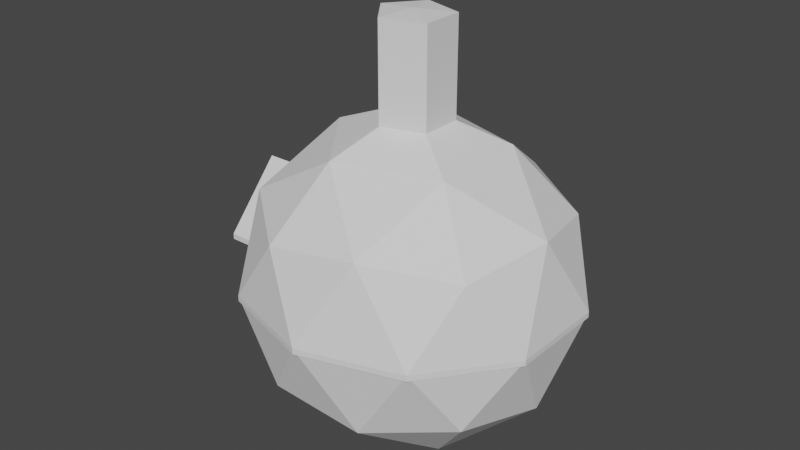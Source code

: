 # Source: Plant_Room.blend  (saved by Blender 2.91.10; exported with 4.5.12 LTS)
import bpy
from mathutils import Matrix  # noqa: F401  (used for matrix-valued properties, if any)

bpy.ops.wm.read_factory_settings(use_empty=True)
scene = bpy.context.scene
scene.name = 'Scene'

# ---- collections
col_enviroment = bpy.data.collections.new('Enviroment'); scene.collection.children.link(col_enviroment)
col_altar = bpy.data.collections.new('Altar'); scene.collection.children.link(col_altar)
col_plantareas = bpy.data.collections.new('PlantAreas'); scene.collection.children.link(col_plantareas)

# ---- world
world_world = bpy.data.worlds.new('World'); scene.world = world_world
world_world.use_nodes = True; world_world.node_tree.nodes.clear()
_N = world_world.node_tree.nodes; _L = world_world.node_tree.links
n0 = _N.new('ShaderNodeOutputWorld'); n0.name = 'World Output'; n0.location = (300, 300)
n1 = _N.new('ShaderNodeBackground'); n1.name = 'Background'; n1.location = (10, 300)
n1.inputs[0].default_value = (0.05088, 0.05088, 0.05088, 1.0)
_L.new(n1.outputs[0], n0.inputs[0])
n0.is_active_output = True
world_world.color = (0.05088, 0.05088, 0.05088)
world_world.use_sun_shadow = False
world_world.sun_shadow_jitter_overblur = 0.0

# ---- meshes
me_icosphere = bpy.data.meshes.new('Icosphere')
me_icosphere.from_pydata([(0.0, 0.0, -8.0), (5.789, -4.206, -3.578), (-2.211, -6.805, -3.578), (-7.155, 0.0, -3.578), (-2.211, 6.805, -3.578), (5.789, 4.206, -3.578), (-1.3, -4.0, -6.805), (3.403, -2.472, -6.805), (2.103, -6.472, -4.206), (6.805, 0.0, -4.206), (3.403, 2.472, -6.805), (-4.206, 0.0, -6.805), (-5.506, -4.0, -4.206), (-1.3, 4.0, -6.805), (-5.506, 4.0, -4.206), (2.103, 6.472, -4.206), (7.608, -2.472, 0.0), (7.608, 2.472, 0.0), (0.0, -8.0, 0.0), (4.702, -6.472, 0.0), (-7.608, -2.472, 0.0), (-4.702, -6.472, 0.0), (-4.702, 6.472, 0.0), (-7.608, 2.472, 0.0), (4.702, 6.472, 0.0), (0.0, 8.0, 0.0)], [], [(0, 7, 6), (1, 7, 9), (0, 6, 11), (0, 11, 13), (0, 13, 10), (1, 9, 16), (2, 8, 18), (3, 12, 20), (4, 14, 22), (5, 15, 24), (1, 16, 19), (2, 18, 21), (3, 20, 23), (4, 22, 25), (5, 24, 17), (24, 15, 25), (15, 4, 25), (22, 14, 23), (14, 3, 23), (20, 12, 21), (12, 2, 21), (18, 8, 19), (8, 1, 19), (16, 9, 17), (9, 5, 17), (10, 15, 5), (10, 13, 15), (13, 4, 15), (13, 14, 4), (13, 11, 14), (11, 3, 14), (11, 12, 3), (11, 6, 12), (6, 2, 12), (9, 10, 5), (9, 7, 10), (7, 0, 10), (6, 8, 2), (6, 7, 8), (7, 1, 8)])
_uv = me_icosphere.uv_layers.new(name='UVMap')
_uv.uv.foreach_set('vector', [0.8182, 0.0, 0.7727, 0.07873, 0.8636, 0.07873, 0.7273, 0.1575, 0.6818, 0.07873, 0.6364, 0.1575, 0.09091, 0.0, 0.04545, 0.07873, 0.1364, 0.07873, 0.2727, 0.0, 0.2273, 0.07873, 0.3182, 0.07873, 0.4545, 0.0, 0.4091, 0.07873, 0.5, 0.07873, 0.7273, 0.1575, 0.6364, 0.1575, 0.6818, 0.2362, 0.9091, 0.1575, 0.8182, 0.1575, 0.8636, 0.2362, 0.1818, 0.1575, 0.09091, 0.1575, 0.1364, 0.2362, 0.3636, 0.1575, 0.2727, 0.1575, 0.3182, 0.2362, 0.5455, 0.1575, 0.4545, 0.1575, 0.5, 0.2362, 0.7273, 0.1575, 0.6818, 0.2362, 0.7727, 0.2362, 0.9091, 0.1575, 0.8636, 0.2362, 0.9545, 0.2362, 0.1818, 0.1575, 0.1364, 0.2362, 0.2273, 0.2362, 0.3636, 0.1575, 0.3182, 0.2362, 0.4091, 0.2362, 0.5455, 0.1575, 0.5, 0.2362, 0.5909, 0.2362, 0.5, 0.2362, 0.4545, 0.1575, 0.4091, 0.2362, 0.4545, 0.1575, 0.3636, 0.1575, 0.4091, 0.2362, 0.3182, 0.2362, 0.2727, 0.1575, 0.2273, 0.2362, 0.2727, 0.1575, 0.1818, 0.1575, 0.2273, 0.2362, 0.1364, 0.2362, 0.09091, 0.1575, 0.04545, 0.2362, 0.09091, 0.1575, 0.0, 0.1575, 0.04545, 0.2362, 0.8636, 0.2362, 0.8182, 0.1575, 0.7727, 0.2362, 0.8182, 0.1575, 0.7273, 0.1575, 0.7727, 0.2362, 0.6818, 0.2362, 0.6364, 0.1575, 0.5909, 0.2362, 0.6364, 0.1575, 0.5455, 0.1575, 0.5909, 0.2362, 0.5, 0.07873, 0.4545, 0.1575, 0.5455, 0.1575, 0.5, 0.07873, 0.4091, 0.07873, 0.4545, 0.1575, 0.4091, 0.07873, 0.3636, 0.1575, 0.4545, 0.1575, 0.3182, 0.07873, 0.2727, 0.1575, 0.3636, 0.1575, 0.3182, 0.07873, 0.2273, 0.07873, 0.2727, 0.1575, 0.2273, 0.07873, 0.1818, 0.1575, 0.2727, 0.1575, 0.1364, 0.07873, 0.09091, 0.1575, 0.1818, 0.1575, 0.1364, 0.07873, 0.04545, 0.07873, 0.09091, 0.1575, 0.04545, 0.07873, 0.0, 0.1575, 0.09091, 0.1575, 0.6364, 0.1575, 0.5909, 0.07873, 0.5455, 0.1575, 0.6364, 0.1575, 0.6818, 0.07873, 0.5909, 0.07873, 0.6818, 0.07873, 0.6364, 0.0, 0.5909, 0.07873, 0.8636, 0.07873, 0.8182, 0.1575, 0.9091, 0.1575, 0.8636, 0.07873, 0.7727, 0.07873, 0.8182, 0.1575, 0.7727, 0.07873, 0.7273, 0.1575, 0.8182, 0.1575])
me_icosphere.use_remesh_fix_poles = True
me_icosphere.use_remesh_preserve_attributes = False
me_icosphere.use_mirror_vertex_groups = False
me_icosphere.update()
me_icosphere_007 = bpy.data.meshes.new('Icosphere.007')
me_icosphere_007.from_pydata([(5.789, -4.206, -3.578), (-2.211, -6.805, -3.578), (-7.155, 0.0, -3.578), (-2.211, 6.805, -3.578), (5.789, 4.206, -3.578), (-1.3, -4.0, -6.805), (1.434, -1.042, -7.862), (2.103, -6.472, -4.206), (6.805, 0.0, -4.206), (1.434, 1.042, -7.862), (-4.206, 0.0, -6.805), (-5.506, -4.0, -4.206), (-1.3, 4.0, -6.805), (-5.506, 4.0, -4.206), (2.103, 6.472, -4.206), (7.608, -2.472, 0.0), (7.608, 2.472, 0.0), (0.0, -8.0, 0.0), (4.702, -6.472, 0.0), (-7.608, -2.472, 0.0), (-4.702, -6.472, 0.0), (-4.702, 6.472, 0.0), (-7.608, 2.472, 0.0), (4.702, 6.472, 0.0), (0.0, 8.0, 0.0), (-9.13, -2.472, 0.0), (-8.677, 0.0, -3.578), (-9.13, 2.472, 0.0), (3.403, 2.472, -6.805), (-0.5476, 1.685, -7.862), (-1.772, 0.0, -7.862), (-0.5476, -1.685, -7.862), (3.403, -2.472, -6.805), (-0.5476, -1.685, -12.66), (0.0, -1.564e-06, -12.8), (-1.772, -1.564e-06, -12.66), (-0.5476, 1.685, -12.66), (1.434, -1.042, -12.66), (1.434, 1.042, -12.66)], [], [(29, 9, 38, 36), (0, 32, 8), (31, 30, 35, 33), (6, 31, 33, 37), (30, 29, 36, 35), (0, 8, 15), (1, 7, 17), (2, 11, 19), (3, 13, 21), (4, 14, 23), (0, 15, 18), (1, 17, 20), (3, 21, 24), (4, 23, 16), (23, 14, 24), (14, 3, 24), (21, 13, 22), (13, 2, 22), (19, 11, 20), (11, 1, 20), (17, 7, 18), (7, 0, 18), (15, 8, 16), (8, 4, 16), (28, 14, 4), (28, 12, 14), (12, 3, 14), (12, 13, 3), (12, 10, 13), (10, 2, 13), (10, 11, 2), (10, 5, 11), (5, 1, 11), (8, 28, 4), (8, 32, 28), (9, 6, 37, 38), (5, 7, 1), (5, 32, 7), (32, 0, 7), (26, 25, 27), (22, 2, 26, 27), (2, 19, 25, 26), (9, 29, 12, 28), (29, 30, 10, 12), (30, 31, 5, 10), (6, 9, 28, 32), (31, 6, 32, 5), (34, 37, 33), (34, 33, 35), (34, 35, 36), (34, 36, 38), (37, 34, 38)])
_uv = me_icosphere_007.uv_layers.new(name='UVMap')
_uv.uv.foreach_set('vector', [0.4354, 0.03053, 0.4737, 0.03053, 0.4737, 0.03053, 0.4354, 0.03053, 0.7273, 0.1575, 0.6818, 0.07873, 0.6364, 0.1575, 0.07176, 0.03053, 0.1101, 0.03053, 0.1101, 0.03053, 0.07176, 0.03053, 0.799, 0.03053, 0.8373, 0.03053, 0.8373, 0.03053, 0.799, 0.03053, 0.2536, 0.03053, 0.2919, 0.03053, 0.2919, 0.03053, 0.2536, 0.03053, 0.7273, 0.1575, 0.6364, 0.1575, 0.6818, 0.2362, 0.9091, 0.1575, 0.8182, 0.1575, 0.8636, 0.2362, 0.1818, 0.1575, 0.09091, 0.1575, 0.1364, 0.2362, 0.3636, 0.1575, 0.2727, 0.1575, 0.3182, 0.2362, 0.5455, 0.1575, 0.4545, 0.1575, 0.5, 0.2362, 0.7273, 0.1575, 0.6818, 0.2362, 0.7727, 0.2362, 0.9091, 0.1575, 0.8636, 0.2362, 0.9545, 0.2362, 0.3636, 0.1575, 0.3182, 0.2362, 0.4091, 0.2362, 0.5455, 0.1575, 0.5, 0.2362, 0.5909, 0.2362, 0.5, 0.2362, 0.4545, 0.1575, 0.4091, 0.2362, 0.4545, 0.1575, 0.3636, 0.1575, 0.4091, 0.2362, 0.3182, 0.2362, 0.2727, 0.1575, 0.2273, 0.2362, 0.2727, 0.1575, 0.1818, 0.1575, 0.2273, 0.2362, 0.1364, 0.2362, 0.09091, 0.1575, 0.04545, 0.2362, 0.09091, 0.1575, 0.0, 0.1575, 0.04545, 0.2362, 0.8636, 0.2362, 0.8182, 0.1575, 0.7727, 0.2362, 0.8182, 0.1575, 0.7273, 0.1575, 0.7727, 0.2362, 0.6818, 0.2362, 0.6364, 0.1575, 0.5909, 0.2362, 0.6364, 0.1575, 0.5455, 0.1575, 0.5909, 0.2362, 0.5, 0.07873, 0.4545, 0.1575, 0.5455, 0.1575, 0.5, 0.07873, 0.4091, 0.07873, 0.4545, 0.1575, 0.4091, 0.07873, 0.3636, 0.1575, 0.4545, 0.1575, 0.3182, 0.07873, 0.2727, 0.1575, 0.3636, 0.1575, 0.3182, 0.07873, 0.2273, 0.07873, 0.2727, 0.1575, 0.2273, 0.07873, 0.1818, 0.1575, 0.2727, 0.1575, 0.1364, 0.07873, 0.09091, 0.1575, 0.1818, 0.1575, 0.1364, 0.07873, 0.04545, 0.07873, 0.09091, 0.1575, 0.04545, 0.07873, 0.0, 0.1575, 0.09091, 0.1575, 0.6364, 0.1575, 0.5909, 0.07873, 0.5455, 0.1575, 0.6364, 0.1575, 0.6818, 0.07873, 0.5909, 0.07873, 0.6172, 0.03053, 0.6555, 0.03053, 0.6555, 0.03053, 0.6172, 0.03053, 0.8636, 0.07873, 0.8182, 0.1575, 0.9091, 0.1575, 0.8636, 0.07873, 0.7727, 0.07873, 0.8182, 0.1575, 0.7727, 0.07873, 0.7273, 0.1575, 0.8182, 0.1575, 0.1818, 0.1575, 0.1364, 0.2362, 0.2273, 0.2362, 0.2273, 0.2362, 0.1818, 0.1575, 0.1818, 0.1575, 0.2273, 0.2362, 0.1818, 0.1575, 0.1364, 0.2362, 0.1364, 0.2362, 0.1818, 0.1575, 0.4737, 0.03053, 0.4354, 0.03053, 0.4091, 0.07873, 0.5, 0.07873, 0.2919, 0.03053, 0.2536, 0.03053, 0.2273, 0.07873, 0.3182, 0.07873, 0.1101, 0.03053, 0.07176, 0.03053, 0.04545, 0.07873, 0.1364, 0.07873, 0.6555, 0.03053, 0.6172, 0.03053, 0.5909, 0.07873, 0.6818, 0.07873, 0.8373, 0.03053, 0.799, 0.03053, 0.7727, 0.07873, 0.8636, 0.07873, 0.8182, 0.0, 0.799, 0.03053, 0.8373, 0.03053, 0.09091, 0.0, 0.07176, 0.03053, 0.1101, 0.03053, 0.2727, 0.0, 0.2536, 0.03053, 0.2919, 0.03053, 0.4545, 0.0, 0.4354, 0.03053, 0.4737, 0.03053, 0.6555, 0.03053, 0.6364, 0.0, 0.6172, 0.03053])
me_icosphere_007.use_remesh_fix_poles = True
me_icosphere_007.use_remesh_preserve_attributes = False
me_icosphere_007.use_mirror_vertex_groups = False
me_icosphere_007.update()
me_icosphere_009 = bpy.data.meshes.new('Icosphere.009')
me_icosphere_009.from_pydata([(7.608, -2.472, 0.0), (7.608, 2.472, 0.0), (0.0, -8.0, 0.0), (4.702, -6.472, 0.0), (-7.608, -2.472, 0.0), (-4.702, -6.472, 0.0), (-4.702, 6.472, 0.0), (-7.608, 2.472, 0.0), (4.702, 6.472, 0.0), (0.0, 8.0, 0.0), (-9.13, -2.472, 0.0), (-9.13, 2.472, 0.0)], [], [(1, 8, 9, 6, 7, 11, 10, 4, 5, 2, 3, 0)])
_uv = me_icosphere_009.uv_layers.new(name='UVMap')
_uv.uv.foreach_set('vector', [0.5909, 0.2362, 0.5, 0.2362, 0.4091, 0.2362, 0.3182, 0.2362, 0.2273, 0.2362, 0.2273, 0.2362, 0.1364, 0.2362, 0.1364, 0.2362, 0.9545, 0.2362, 0.8636, 0.2362, 0.7727, 0.2362, 0.6818, 0.2362])
me_icosphere_009.use_remesh_fix_poles = True
me_icosphere_009.use_remesh_preserve_attributes = False
me_icosphere_009.use_mirror_vertex_groups = False
me_icosphere_009.update()
me_cube_005 = bpy.data.meshes.new('Cube.005')
me_cube_005.from_pydata([(-1.0, -1.0, -1.0), (-1.0, -1.0, 1.0), (-1.0, 1.0, -1.0), (-1.0, 1.0, 1.0), (1.0, -1.0, -1.0), (1.0, -1.0, 1.0), (1.0, 1.0, -1.0), (1.0, 1.0, 1.0)], [], [(0, 1, 3, 2), (2, 3, 7, 6), (6, 7, 5, 4), (4, 5, 1, 0), (2, 6, 4, 0), (7, 3, 1, 5)])
_uv = me_cube_005.uv_layers.new(name='UVMap')
_uv.uv.foreach_set('vector', [0.375, 0.0, 0.625, 0.0, 0.625, 0.25, 0.375, 0.25, 0.375, 0.25, 0.625, 0.25, 0.625, 0.5, 0.375, 0.5, 0.375, 0.5, 0.625, 0.5, 0.625, 0.75, 0.375, 0.75, 0.375, 0.75, 0.625, 0.75, 0.625, 1.0, 0.375, 1.0, 0.125, 0.5, 0.375, 0.5, 0.375, 0.75, 0.125, 0.75, 0.625, 0.5, 0.875, 0.5, 0.875, 0.75, 0.625, 0.75])
me_cube_005.use_remesh_fix_poles = True
me_cube_005.use_remesh_preserve_attributes = False
me_cube_005.use_mirror_vertex_groups = False
me_cube_005.update()
me_cube_006 = bpy.data.meshes.new('Cube.006')
me_cube_006.from_pydata([(-1.0, -1.0, -1.0), (-1.0, -1.0, 1.0), (-1.0, 1.0, -1.0), (-1.0, 1.0, 1.0), (1.0, -1.0, -1.0), (1.0, -1.0, 1.0), (1.0, 1.0, -1.0), (1.0, 1.0, 1.0)], [], [(0, 1, 3, 2), (2, 3, 7, 6), (6, 7, 5, 4), (4, 5, 1, 0), (2, 6, 4, 0), (7, 3, 1, 5)])
_uv = me_cube_006.uv_layers.new(name='UVMap')
_uv.uv.foreach_set('vector', [0.375, 0.0, 0.625, 0.0, 0.625, 0.25, 0.375, 0.25, 0.375, 0.25, 0.625, 0.25, 0.625, 0.5, 0.375, 0.5, 0.375, 0.5, 0.625, 0.5, 0.625, 0.75, 0.375, 0.75, 0.375, 0.75, 0.625, 0.75, 0.625, 1.0, 0.375, 1.0, 0.125, 0.5, 0.375, 0.5, 0.375, 0.75, 0.125, 0.75, 0.625, 0.5, 0.875, 0.5, 0.875, 0.75, 0.625, 0.75])
me_cube_006.use_remesh_fix_poles = True
me_cube_006.use_remesh_preserve_attributes = False
me_cube_006.use_mirror_vertex_groups = False
me_cube_006.update()
me_cube_007 = bpy.data.meshes.new('Cube.007')
me_cube_007.from_pydata([(-1.0, -1.0, -1.0), (-1.0, -1.0, 1.0), (-1.0, 1.0, -1.0), (-1.0, 1.0, 1.0), (1.0, -1.0, -1.0), (1.0, -1.0, 1.0), (1.0, 1.0, -1.0), (1.0, 1.0, 1.0)], [], [(0, 1, 3, 2), (2, 3, 7, 6), (6, 7, 5, 4), (4, 5, 1, 0), (2, 6, 4, 0), (7, 3, 1, 5)])
_uv = me_cube_007.uv_layers.new(name='UVMap')
_uv.uv.foreach_set('vector', [0.375, 0.0, 0.625, 0.0, 0.625, 0.25, 0.375, 0.25, 0.375, 0.25, 0.625, 0.25, 0.625, 0.5, 0.375, 0.5, 0.375, 0.5, 0.625, 0.5, 0.625, 0.75, 0.375, 0.75, 0.375, 0.75, 0.625, 0.75, 0.625, 1.0, 0.375, 1.0, 0.125, 0.5, 0.375, 0.5, 0.375, 0.75, 0.125, 0.75, 0.625, 0.5, 0.875, 0.5, 0.875, 0.75, 0.625, 0.75])
me_cube_007.use_remesh_fix_poles = True
me_cube_007.use_remesh_preserve_attributes = False
me_cube_007.use_mirror_vertex_groups = False
me_cube_007.update()
me_cube_008 = bpy.data.meshes.new('Cube.008')
me_cube_008.from_pydata([(-1.0, -1.0, -1.0), (-1.0, -1.0, 1.0), (-1.0, 1.0, -1.0), (-1.0, 1.0, 1.0), (1.0, -1.0, -1.0), (1.0, -1.0, 1.0), (1.0, 1.0, -1.0), (1.0, 1.0, 1.0)], [], [(0, 1, 3, 2), (2, 3, 7, 6), (6, 7, 5, 4), (4, 5, 1, 0), (2, 6, 4, 0), (7, 3, 1, 5)])
_uv = me_cube_008.uv_layers.new(name='UVMap')
_uv.uv.foreach_set('vector', [0.375, 0.0, 0.625, 0.0, 0.625, 0.25, 0.375, 0.25, 0.375, 0.25, 0.625, 0.25, 0.625, 0.5, 0.375, 0.5, 0.375, 0.5, 0.625, 0.5, 0.625, 0.75, 0.375, 0.75, 0.375, 0.75, 0.625, 0.75, 0.625, 1.0, 0.375, 1.0, 0.125, 0.5, 0.375, 0.5, 0.375, 0.75, 0.125, 0.75, 0.625, 0.5, 0.875, 0.5, 0.875, 0.75, 0.625, 0.75])
me_cube_008.use_remesh_fix_poles = True
me_cube_008.use_remesh_preserve_attributes = False
me_cube_008.use_mirror_vertex_groups = False
me_cube_008.update()
me_cube_026 = bpy.data.meshes.new('Cube.026')
me_cube_026.from_pydata([(-1.0, -1.0, -1.0), (-1.0, -1.0, 1.0), (-1.0, 1.0, -1.0), (-1.0, 1.0, 1.0), (1.0, -1.0, -1.0), (1.0, -1.0, 1.0), (1.0, 1.0, -1.0), (1.0, 1.0, 1.0)], [], [(0, 1, 3, 2), (2, 3, 7, 6), (6, 7, 5, 4), (4, 5, 1, 0), (2, 6, 4, 0), (7, 3, 1, 5)])
_uv = me_cube_026.uv_layers.new(name='UVMap')
_uv.uv.foreach_set('vector', [0.375, 0.0, 0.625, 0.0, 0.625, 0.25, 0.375, 0.25, 0.375, 0.25, 0.625, 0.25, 0.625, 0.5, 0.375, 0.5, 0.375, 0.5, 0.625, 0.5, 0.625, 0.75, 0.375, 0.75, 0.375, 0.75, 0.625, 0.75, 0.625, 1.0, 0.375, 1.0, 0.125, 0.5, 0.375, 0.5, 0.375, 0.75, 0.125, 0.75, 0.625, 0.5, 0.875, 0.5, 0.875, 0.75, 0.625, 0.75])
me_cube_026.use_remesh_fix_poles = True
me_cube_026.use_remesh_preserve_attributes = False
me_cube_026.use_mirror_vertex_groups = False
me_cube_026.update()
me_cube_027 = bpy.data.meshes.new('Cube.027')
me_cube_027.from_pydata([(-1.0, -1.0, -1.0), (-1.0, -1.0, 1.0), (-1.0, 1.0, -1.0), (-1.0, 1.0, 1.0), (1.0, -1.0, -1.0), (1.0, -1.0, 1.0), (1.0, 1.0, -1.0), (1.0, 1.0, 1.0)], [], [(0, 1, 3, 2), (2, 3, 7, 6), (6, 7, 5, 4), (4, 5, 1, 0), (2, 6, 4, 0), (7, 3, 1, 5)])
_uv = me_cube_027.uv_layers.new(name='UVMap')
_uv.uv.foreach_set('vector', [0.375, 0.0, 0.625, 0.0, 0.625, 0.25, 0.375, 0.25, 0.375, 0.25, 0.625, 0.25, 0.625, 0.5, 0.375, 0.5, 0.375, 0.5, 0.625, 0.5, 0.625, 0.75, 0.375, 0.75, 0.375, 0.75, 0.625, 0.75, 0.625, 1.0, 0.375, 1.0, 0.125, 0.5, 0.375, 0.5, 0.375, 0.75, 0.125, 0.75, 0.625, 0.5, 0.875, 0.5, 0.875, 0.75, 0.625, 0.75])
me_cube_027.use_remesh_fix_poles = True
me_cube_027.use_remesh_preserve_attributes = False
me_cube_027.use_mirror_vertex_groups = False
me_cube_027.update()
me_cube_028 = bpy.data.meshes.new('Cube.028')
me_cube_028.from_pydata([(-1.0, -1.0, -1.0), (-1.0, -1.0, 1.0), (-1.0, 1.0, -1.0), (-1.0, 1.0, 1.0), (1.0, -1.0, -1.0), (1.0, -1.0, 1.0), (1.0, 1.0, -1.0), (1.0, 1.0, 1.0)], [], [(0, 1, 3, 2), (2, 3, 7, 6), (6, 7, 5, 4), (4, 5, 1, 0), (2, 6, 4, 0), (7, 3, 1, 5)])
_uv = me_cube_028.uv_layers.new(name='UVMap')
_uv.uv.foreach_set('vector', [0.375, 0.0, 0.625, 0.0, 0.625, 0.25, 0.375, 0.25, 0.375, 0.25, 0.625, 0.25, 0.625, 0.5, 0.375, 0.5, 0.375, 0.5, 0.625, 0.5, 0.625, 0.75, 0.375, 0.75, 0.375, 0.75, 0.625, 0.75, 0.625, 1.0, 0.375, 1.0, 0.125, 0.5, 0.375, 0.5, 0.375, 0.75, 0.125, 0.75, 0.625, 0.5, 0.875, 0.5, 0.875, 0.75, 0.625, 0.75])
me_cube_028.use_remesh_fix_poles = True
me_cube_028.use_remesh_preserve_attributes = False
me_cube_028.use_mirror_vertex_groups = False
me_cube_028.update()
me_cube_029 = bpy.data.meshes.new('Cube.029')
me_cube_029.from_pydata([(-1.0, -1.0, -1.0), (-1.0, -1.0, 1.0), (-1.0, 1.0, -1.0), (-1.0, 1.0, 1.0), (1.0, -1.0, -1.0), (1.0, -1.0, 1.0), (1.0, 1.0, -1.0), (1.0, 1.0, 1.0)], [], [(0, 1, 3, 2), (2, 3, 7, 6), (6, 7, 5, 4), (4, 5, 1, 0), (2, 6, 4, 0), (7, 3, 1, 5)])
_uv = me_cube_029.uv_layers.new(name='UVMap')
_uv.uv.foreach_set('vector', [0.375, 0.0, 0.625, 0.0, 0.625, 0.25, 0.375, 0.25, 0.375, 0.25, 0.625, 0.25, 0.625, 0.5, 0.375, 0.5, 0.375, 0.5, 0.625, 0.5, 0.625, 0.75, 0.375, 0.75, 0.375, 0.75, 0.625, 0.75, 0.625, 1.0, 0.375, 1.0, 0.125, 0.5, 0.375, 0.5, 0.375, 0.75, 0.125, 0.75, 0.625, 0.5, 0.875, 0.5, 0.875, 0.75, 0.625, 0.75])
me_cube_029.use_remesh_fix_poles = True
me_cube_029.use_remesh_preserve_attributes = False
me_cube_029.use_mirror_vertex_groups = False
me_cube_029.update()
me_cube_030 = bpy.data.meshes.new('Cube.030')
me_cube_030.from_pydata([(-1.0, -1.0, -1.0), (-1.0, -1.0, 1.0), (-1.0, 1.0, -1.0), (-1.0, 1.0, 1.0), (1.0, -1.0, -1.0), (1.0, -1.0, 1.0), (1.0, 1.0, -1.0), (1.0, 1.0, 1.0)], [], [(0, 1, 3, 2), (2, 3, 7, 6), (6, 7, 5, 4), (4, 5, 1, 0), (2, 6, 4, 0), (7, 3, 1, 5)])
_uv = me_cube_030.uv_layers.new(name='UVMap')
_uv.uv.foreach_set('vector', [0.375, 0.0, 0.625, 0.0, 0.625, 0.25, 0.375, 0.25, 0.375, 0.25, 0.625, 0.25, 0.625, 0.5, 0.375, 0.5, 0.375, 0.5, 0.625, 0.5, 0.625, 0.75, 0.375, 0.75, 0.375, 0.75, 0.625, 0.75, 0.625, 1.0, 0.375, 1.0, 0.125, 0.5, 0.375, 0.5, 0.375, 0.75, 0.125, 0.75, 0.625, 0.5, 0.875, 0.5, 0.875, 0.75, 0.625, 0.75])
me_cube_030.use_remesh_fix_poles = True
me_cube_030.use_remesh_preserve_attributes = False
me_cube_030.use_mirror_vertex_groups = False
me_cube_030.update()
me_cube_031 = bpy.data.meshes.new('Cube.031')
me_cube_031.from_pydata([(-1.0, -1.0, -1.0), (-1.0, -1.0, 1.0), (-1.0, 1.0, -1.0), (-1.0, 1.0, 1.0), (1.0, -1.0, -1.0), (1.0, -1.0, 1.0), (1.0, 1.0, -1.0), (1.0, 1.0, 1.0)], [], [(0, 1, 3, 2), (2, 3, 7, 6), (6, 7, 5, 4), (4, 5, 1, 0), (2, 6, 4, 0), (7, 3, 1, 5)])
_uv = me_cube_031.uv_layers.new(name='UVMap')
_uv.uv.foreach_set('vector', [0.375, 0.0, 0.625, 0.0, 0.625, 0.25, 0.375, 0.25, 0.375, 0.25, 0.625, 0.25, 0.625, 0.5, 0.375, 0.5, 0.375, 0.5, 0.625, 0.5, 0.625, 0.75, 0.375, 0.75, 0.375, 0.75, 0.625, 0.75, 0.625, 1.0, 0.375, 1.0, 0.125, 0.5, 0.375, 0.5, 0.375, 0.75, 0.125, 0.75, 0.625, 0.5, 0.875, 0.5, 0.875, 0.75, 0.625, 0.75])
me_cube_031.use_remesh_fix_poles = True
me_cube_031.use_remesh_preserve_attributes = False
me_cube_031.use_mirror_vertex_groups = False
me_cube_031.update()
me_cube_032 = bpy.data.meshes.new('Cube.032')
me_cube_032.from_pydata([(-1.0, -1.0, -1.0), (-1.0, -1.0, 1.0), (-1.0, 1.0, -1.0), (-1.0, 1.0, 1.0), (1.0, -1.0, -1.0), (1.0, -1.0, 1.0), (1.0, 1.0, -1.0), (1.0, 1.0, 1.0)], [], [(0, 1, 3, 2), (2, 3, 7, 6), (6, 7, 5, 4), (4, 5, 1, 0), (2, 6, 4, 0), (7, 3, 1, 5)])
_uv = me_cube_032.uv_layers.new(name='UVMap')
_uv.uv.foreach_set('vector', [0.375, 0.0, 0.625, 0.0, 0.625, 0.25, 0.375, 0.25, 0.375, 0.25, 0.625, 0.25, 0.625, 0.5, 0.375, 0.5, 0.375, 0.5, 0.625, 0.5, 0.625, 0.75, 0.375, 0.75, 0.375, 0.75, 0.625, 0.75, 0.625, 1.0, 0.375, 1.0, 0.125, 0.5, 0.375, 0.5, 0.375, 0.75, 0.125, 0.75, 0.625, 0.5, 0.875, 0.5, 0.875, 0.75, 0.625, 0.75])
me_cube_032.use_remesh_fix_poles = True
me_cube_032.use_remesh_preserve_attributes = False
me_cube_032.use_mirror_vertex_groups = False
me_cube_032.update()
me_cube_033 = bpy.data.meshes.new('Cube.033')
me_cube_033.from_pydata([(-1.0, -1.0, -1.0), (-1.0, -1.0, 1.0), (-1.0, 1.0, -1.0), (-1.0, 1.0, 1.0), (1.0, -1.0, -1.0), (1.0, -1.0, 1.0), (1.0, 1.0, -1.0), (1.0, 1.0, 1.0)], [], [(0, 1, 3, 2), (2, 3, 7, 6), (6, 7, 5, 4), (4, 5, 1, 0), (2, 6, 4, 0), (7, 3, 1, 5)])
_uv = me_cube_033.uv_layers.new(name='UVMap')
_uv.uv.foreach_set('vector', [0.375, 0.0, 0.625, 0.0, 0.625, 0.25, 0.375, 0.25, 0.375, 0.25, 0.625, 0.25, 0.625, 0.5, 0.375, 0.5, 0.375, 0.5, 0.625, 0.5, 0.625, 0.75, 0.375, 0.75, 0.375, 0.75, 0.625, 0.75, 0.625, 1.0, 0.375, 1.0, 0.125, 0.5, 0.375, 0.5, 0.375, 0.75, 0.125, 0.75, 0.625, 0.5, 0.875, 0.5, 0.875, 0.75, 0.625, 0.75])
me_cube_033.use_remesh_fix_poles = True
me_cube_033.use_remesh_preserve_attributes = False
me_cube_033.use_mirror_vertex_groups = False
me_cube_033.update()
me_cube_034 = bpy.data.meshes.new('Cube.034')
me_cube_034.from_pydata([(-1.0, -1.0, -1.0), (-1.0, -1.0, 1.0), (-1.0, 1.0, -1.0), (-1.0, 1.0, 1.0), (1.0, -1.0, -1.0), (1.0, -1.0, 1.0), (1.0, 1.0, -1.0), (1.0, 1.0, 1.0)], [], [(0, 1, 3, 2), (2, 3, 7, 6), (6, 7, 5, 4), (4, 5, 1, 0), (2, 6, 4, 0), (7, 3, 1, 5)])
_uv = me_cube_034.uv_layers.new(name='UVMap')
_uv.uv.foreach_set('vector', [0.375, 0.0, 0.625, 0.0, 0.625, 0.25, 0.375, 0.25, 0.375, 0.25, 0.625, 0.25, 0.625, 0.5, 0.375, 0.5, 0.375, 0.5, 0.625, 0.5, 0.625, 0.75, 0.375, 0.75, 0.375, 0.75, 0.625, 0.75, 0.625, 1.0, 0.375, 1.0, 0.125, 0.5, 0.375, 0.5, 0.375, 0.75, 0.125, 0.75, 0.625, 0.5, 0.875, 0.5, 0.875, 0.75, 0.625, 0.75])
me_cube_034.use_remesh_fix_poles = True
me_cube_034.use_remesh_preserve_attributes = False
me_cube_034.use_mirror_vertex_groups = False
me_cube_034.update()
me_cube_035 = bpy.data.meshes.new('Cube.035')
me_cube_035.from_pydata([(-1.0, -1.0, -1.0), (-1.0, -1.0, 1.0), (-1.0, 1.0, -1.0), (-1.0, 1.0, 1.0), (1.0, -1.0, -1.0), (1.0, -1.0, 1.0), (1.0, 1.0, -1.0), (1.0, 1.0, 1.0)], [], [(0, 1, 3, 2), (2, 3, 7, 6), (6, 7, 5, 4), (4, 5, 1, 0), (2, 6, 4, 0), (7, 3, 1, 5)])
_uv = me_cube_035.uv_layers.new(name='UVMap')
_uv.uv.foreach_set('vector', [0.375, 0.0, 0.625, 0.0, 0.625, 0.25, 0.375, 0.25, 0.375, 0.25, 0.625, 0.25, 0.625, 0.5, 0.375, 0.5, 0.375, 0.5, 0.625, 0.5, 0.625, 0.75, 0.375, 0.75, 0.375, 0.75, 0.625, 0.75, 0.625, 1.0, 0.375, 1.0, 0.125, 0.5, 0.375, 0.5, 0.375, 0.75, 0.125, 0.75, 0.625, 0.5, 0.875, 0.5, 0.875, 0.75, 0.625, 0.75])
me_cube_035.use_remesh_fix_poles = True
me_cube_035.use_remesh_preserve_attributes = False
me_cube_035.use_mirror_vertex_groups = False
me_cube_035.update()
me_cube_036 = bpy.data.meshes.new('Cube.036')
me_cube_036.from_pydata([(-1.0, -1.0, -1.0), (-1.0, -1.0, 1.0), (-1.0, 1.0, -1.0), (-1.0, 1.0, 1.0), (1.0, -1.0, -1.0), (1.0, -1.0, 1.0), (1.0, 1.0, -1.0), (1.0, 1.0, 1.0)], [], [(0, 1, 3, 2), (2, 3, 7, 6), (6, 7, 5, 4), (4, 5, 1, 0), (2, 6, 4, 0), (7, 3, 1, 5)])
_uv = me_cube_036.uv_layers.new(name='UVMap')
_uv.uv.foreach_set('vector', [0.375, 0.0, 0.625, 0.0, 0.625, 0.25, 0.375, 0.25, 0.375, 0.25, 0.625, 0.25, 0.625, 0.5, 0.375, 0.5, 0.375, 0.5, 0.625, 0.5, 0.625, 0.75, 0.375, 0.75, 0.375, 0.75, 0.625, 0.75, 0.625, 1.0, 0.375, 1.0, 0.125, 0.5, 0.375, 0.5, 0.375, 0.75, 0.125, 0.75, 0.625, 0.5, 0.875, 0.5, 0.875, 0.75, 0.625, 0.75])
me_cube_036.use_remesh_fix_poles = True
me_cube_036.use_remesh_preserve_attributes = False
me_cube_036.use_mirror_vertex_groups = False
me_cube_036.update()
me_cube_037 = bpy.data.meshes.new('Cube.037')
me_cube_037.from_pydata([(-1.0, -1.0, -1.0), (-1.0, -1.0, 1.0), (-1.0, 1.0, -1.0), (-1.0, 1.0, 1.0), (1.0, -1.0, -1.0), (1.0, -1.0, 1.0), (1.0, 1.0, -1.0), (1.0, 1.0, 1.0)], [], [(0, 1, 3, 2), (2, 3, 7, 6), (6, 7, 5, 4), (4, 5, 1, 0), (2, 6, 4, 0), (7, 3, 1, 5)])
_uv = me_cube_037.uv_layers.new(name='UVMap')
_uv.uv.foreach_set('vector', [0.375, 0.0, 0.625, 0.0, 0.625, 0.25, 0.375, 0.25, 0.375, 0.25, 0.625, 0.25, 0.625, 0.5, 0.375, 0.5, 0.375, 0.5, 0.625, 0.5, 0.625, 0.75, 0.375, 0.75, 0.375, 0.75, 0.625, 0.75, 0.625, 1.0, 0.375, 1.0, 0.125, 0.5, 0.375, 0.5, 0.375, 0.75, 0.125, 0.75, 0.625, 0.5, 0.875, 0.5, 0.875, 0.75, 0.625, 0.75])
me_cube_037.use_remesh_fix_poles = True
me_cube_037.use_remesh_preserve_attributes = False
me_cube_037.use_mirror_vertex_groups = False
me_cube_037.update()
me_cube_038 = bpy.data.meshes.new('Cube.038')
me_cube_038.from_pydata([(-1.0, -1.0, -1.0), (-1.0, -1.0, 1.0), (-1.0, 1.0, -1.0), (-1.0, 1.0, 1.0), (1.0, -1.0, -1.0), (1.0, -1.0, 1.0), (1.0, 1.0, -1.0), (1.0, 1.0, 1.0)], [], [(0, 1, 3, 2), (2, 3, 7, 6), (6, 7, 5, 4), (4, 5, 1, 0), (2, 6, 4, 0), (7, 3, 1, 5)])
_uv = me_cube_038.uv_layers.new(name='UVMap')
_uv.uv.foreach_set('vector', [0.375, 0.0, 0.625, 0.0, 0.625, 0.25, 0.375, 0.25, 0.375, 0.25, 0.625, 0.25, 0.625, 0.5, 0.375, 0.5, 0.375, 0.5, 0.625, 0.5, 0.625, 0.75, 0.375, 0.75, 0.375, 0.75, 0.625, 0.75, 0.625, 1.0, 0.375, 1.0, 0.125, 0.5, 0.375, 0.5, 0.375, 0.75, 0.125, 0.75, 0.625, 0.5, 0.875, 0.5, 0.875, 0.75, 0.625, 0.75])
me_cube_038.use_remesh_fix_poles = True
me_cube_038.use_remesh_preserve_attributes = False
me_cube_038.use_mirror_vertex_groups = False
me_cube_038.update()
me_cube_039 = bpy.data.meshes.new('Cube.039')
me_cube_039.from_pydata([(-1.0, -1.0, -1.0), (-1.0, -1.0, 1.0), (-1.0, 1.0, -1.0), (-1.0, 1.0, 1.0), (1.0, -1.0, -1.0), (1.0, -1.0, 1.0), (1.0, 1.0, -1.0), (1.0, 1.0, 1.0)], [], [(0, 1, 3, 2), (2, 3, 7, 6), (6, 7, 5, 4), (4, 5, 1, 0), (2, 6, 4, 0), (7, 3, 1, 5)])
_uv = me_cube_039.uv_layers.new(name='UVMap')
_uv.uv.foreach_set('vector', [0.375, 0.0, 0.625, 0.0, 0.625, 0.25, 0.375, 0.25, 0.375, 0.25, 0.625, 0.25, 0.625, 0.5, 0.375, 0.5, 0.375, 0.5, 0.625, 0.5, 0.625, 0.75, 0.375, 0.75, 0.375, 0.75, 0.625, 0.75, 0.625, 1.0, 0.375, 1.0, 0.125, 0.5, 0.375, 0.5, 0.375, 0.75, 0.125, 0.75, 0.625, 0.5, 0.875, 0.5, 0.875, 0.75, 0.625, 0.75])
me_cube_039.use_remesh_fix_poles = True
me_cube_039.use_remesh_preserve_attributes = False
me_cube_039.use_mirror_vertex_groups = False
me_cube_039.update()
me_cube_040 = bpy.data.meshes.new('Cube.040')
me_cube_040.from_pydata([(-1.0, -1.0, -1.0), (-1.0, -1.0, 1.0), (-1.0, 1.0, -1.0), (-1.0, 1.0, 1.0), (1.0, -1.0, -1.0), (1.0, -1.0, 1.0), (1.0, 1.0, -1.0), (1.0, 1.0, 1.0)], [], [(0, 1, 3, 2), (2, 3, 7, 6), (6, 7, 5, 4), (4, 5, 1, 0), (2, 6, 4, 0), (7, 3, 1, 5)])
_uv = me_cube_040.uv_layers.new(name='UVMap')
_uv.uv.foreach_set('vector', [0.375, 0.0, 0.625, 0.0, 0.625, 0.25, 0.375, 0.25, 0.375, 0.25, 0.625, 0.25, 0.625, 0.5, 0.375, 0.5, 0.375, 0.5, 0.625, 0.5, 0.625, 0.75, 0.375, 0.75, 0.375, 0.75, 0.625, 0.75, 0.625, 1.0, 0.375, 1.0, 0.125, 0.5, 0.375, 0.5, 0.375, 0.75, 0.125, 0.75, 0.625, 0.5, 0.875, 0.5, 0.875, 0.75, 0.625, 0.75])
me_cube_040.use_remesh_fix_poles = True
me_cube_040.use_remesh_preserve_attributes = False
me_cube_040.use_mirror_vertex_groups = False
me_cube_040.update()
me_cube_041 = bpy.data.meshes.new('Cube.041')
me_cube_041.from_pydata([(-1.0, -1.0, -1.0), (-1.0, -1.0, 1.0), (-1.0, 1.0, -1.0), (-1.0, 1.0, 1.0), (1.0, -1.0, -1.0), (1.0, -1.0, 1.0), (1.0, 1.0, -1.0), (1.0, 1.0, 1.0)], [], [(0, 1, 3, 2), (2, 3, 7, 6), (6, 7, 5, 4), (4, 5, 1, 0), (2, 6, 4, 0), (7, 3, 1, 5)])
_uv = me_cube_041.uv_layers.new(name='UVMap')
_uv.uv.foreach_set('vector', [0.375, 0.0, 0.625, 0.0, 0.625, 0.25, 0.375, 0.25, 0.375, 0.25, 0.625, 0.25, 0.625, 0.5, 0.375, 0.5, 0.375, 0.5, 0.625, 0.5, 0.625, 0.75, 0.375, 0.75, 0.375, 0.75, 0.625, 0.75, 0.625, 1.0, 0.375, 1.0, 0.125, 0.5, 0.375, 0.5, 0.375, 0.75, 0.125, 0.75, 0.625, 0.5, 0.875, 0.5, 0.875, 0.75, 0.625, 0.75])
me_cube_041.use_remesh_fix_poles = True
me_cube_041.use_remesh_preserve_attributes = False
me_cube_041.use_mirror_vertex_groups = False
me_cube_041.update()
me_cube_042 = bpy.data.meshes.new('Cube.042')
me_cube_042.from_pydata([(-1.0, -1.0, -1.0), (-1.0, -1.0, 1.0), (-1.0, 1.0, -1.0), (-1.0, 1.0, 1.0), (1.0, -1.0, -1.0), (1.0, -1.0, 1.0), (1.0, 1.0, -1.0), (1.0, 1.0, 1.0)], [], [(0, 1, 3, 2), (2, 3, 7, 6), (6, 7, 5, 4), (4, 5, 1, 0), (2, 6, 4, 0), (7, 3, 1, 5)])
_uv = me_cube_042.uv_layers.new(name='UVMap')
_uv.uv.foreach_set('vector', [0.375, 0.0, 0.625, 0.0, 0.625, 0.25, 0.375, 0.25, 0.375, 0.25, 0.625, 0.25, 0.625, 0.5, 0.375, 0.5, 0.375, 0.5, 0.625, 0.5, 0.625, 0.75, 0.375, 0.75, 0.375, 0.75, 0.625, 0.75, 0.625, 1.0, 0.375, 1.0, 0.125, 0.5, 0.375, 0.5, 0.375, 0.75, 0.125, 0.75, 0.625, 0.5, 0.875, 0.5, 0.875, 0.75, 0.625, 0.75])
me_cube_042.use_remesh_fix_poles = True
me_cube_042.use_remesh_preserve_attributes = False
me_cube_042.use_mirror_vertex_groups = False
me_cube_042.update()
me_cube_044 = bpy.data.meshes.new('Cube.044')
me_cube_044.from_pydata([(-1.0, -1.0, -1.0), (-1.0, -1.0, 1.0), (-1.0, 1.0, -1.0), (-1.0, 1.0, 1.0), (1.0, -1.0, -1.0), (1.0, -1.0, 1.0), (1.0, 1.0, -1.0), (1.0, 1.0, 1.0)], [], [(0, 1, 3, 2), (2, 3, 7, 6), (6, 7, 5, 4), (4, 5, 1, 0), (2, 6, 4, 0), (7, 3, 1, 5)])
_uv = me_cube_044.uv_layers.new(name='UVMap')
_uv.uv.foreach_set('vector', [0.375, 0.0, 0.625, 0.0, 0.625, 0.25, 0.375, 0.25, 0.375, 0.25, 0.625, 0.25, 0.625, 0.5, 0.375, 0.5, 0.375, 0.5, 0.625, 0.5, 0.625, 0.75, 0.375, 0.75, 0.375, 0.75, 0.625, 0.75, 0.625, 1.0, 0.375, 1.0, 0.125, 0.5, 0.375, 0.5, 0.375, 0.75, 0.125, 0.75, 0.625, 0.5, 0.875, 0.5, 0.875, 0.75, 0.625, 0.75])
me_cube_044.use_remesh_fix_poles = True
me_cube_044.use_remesh_preserve_attributes = False
me_cube_044.use_mirror_vertex_groups = False
me_cube_044.update()
me_cube_045 = bpy.data.meshes.new('Cube.045')
me_cube_045.from_pydata([(-1.0, -1.0, -1.0), (-1.0, -1.0, 1.0), (-1.0, 1.0, -1.0), (-1.0, 1.0, 1.0), (1.0, -1.0, -1.0), (1.0, -1.0, 1.0), (1.0, 1.0, -1.0), (1.0, 1.0, 1.0)], [], [(0, 1, 3, 2), (2, 3, 7, 6), (6, 7, 5, 4), (4, 5, 1, 0), (2, 6, 4, 0), (7, 3, 1, 5)])
_uv = me_cube_045.uv_layers.new(name='UVMap')
_uv.uv.foreach_set('vector', [0.375, 0.0, 0.625, 0.0, 0.625, 0.25, 0.375, 0.25, 0.375, 0.25, 0.625, 0.25, 0.625, 0.5, 0.375, 0.5, 0.375, 0.5, 0.625, 0.5, 0.625, 0.75, 0.375, 0.75, 0.375, 0.75, 0.625, 0.75, 0.625, 1.0, 0.375, 1.0, 0.125, 0.5, 0.375, 0.5, 0.375, 0.75, 0.125, 0.75, 0.625, 0.5, 0.875, 0.5, 0.875, 0.75, 0.625, 0.75])
me_cube_045.use_remesh_fix_poles = True
me_cube_045.use_remesh_preserve_attributes = False
me_cube_045.use_mirror_vertex_groups = False
me_cube_045.update()
me_cube_009 = bpy.data.meshes.new('Cube.009')
me_cube_009.from_pydata([(-1.0, -1.0, -1.0), (-1.0, -1.0, 1.0), (-1.0, 1.0, -1.0), (-1.0, 1.0, 1.0), (1.0, -1.0, -1.0), (1.0, -1.0, 1.0), (1.0, 1.0, -1.0), (1.0, 1.0, 1.0)], [], [(0, 1, 3, 2), (2, 3, 7, 6), (6, 7, 5, 4), (4, 5, 1, 0), (2, 6, 4, 0), (7, 3, 1, 5)])
_uv = me_cube_009.uv_layers.new(name='UVMap')
_uv.uv.foreach_set('vector', [0.375, 0.0, 0.625, 0.0, 0.625, 0.25, 0.375, 0.25, 0.375, 0.25, 0.625, 0.25, 0.625, 0.5, 0.375, 0.5, 0.375, 0.5, 0.625, 0.5, 0.625, 0.75, 0.375, 0.75, 0.375, 0.75, 0.625, 0.75, 0.625, 1.0, 0.375, 1.0, 0.125, 0.5, 0.375, 0.5, 0.375, 0.75, 0.125, 0.75, 0.625, 0.5, 0.875, 0.5, 0.875, 0.75, 0.625, 0.75])
me_cube_009.use_remesh_fix_poles = True
me_cube_009.use_remesh_preserve_attributes = False
me_cube_009.use_mirror_vertex_groups = False
me_cube_009.update()
me_cube_011 = bpy.data.meshes.new('Cube.011')
me_cube_011.from_pydata([(-1.0, -1.0, -1.0), (-1.0, -1.0, 1.0), (-1.0, 1.0, -1.0), (-1.0, 1.0, 1.0), (1.0, -1.0, -1.0), (1.0, -1.0, 1.0), (1.0, 1.0, -1.0), (1.0, 1.0, 1.0)], [], [(0, 1, 3, 2), (2, 3, 7, 6), (6, 7, 5, 4), (4, 5, 1, 0), (2, 6, 4, 0), (7, 3, 1, 5)])
_uv = me_cube_011.uv_layers.new(name='UVMap')
_uv.uv.foreach_set('vector', [0.375, 0.0, 0.625, 0.0, 0.625, 0.25, 0.375, 0.25, 0.375, 0.25, 0.625, 0.25, 0.625, 0.5, 0.375, 0.5, 0.375, 0.5, 0.625, 0.5, 0.625, 0.75, 0.375, 0.75, 0.375, 0.75, 0.625, 0.75, 0.625, 1.0, 0.375, 1.0, 0.125, 0.5, 0.375, 0.5, 0.375, 0.75, 0.125, 0.75, 0.625, 0.5, 0.875, 0.5, 0.875, 0.75, 0.625, 0.75])
me_cube_011.use_remesh_fix_poles = True
me_cube_011.use_remesh_preserve_attributes = False
me_cube_011.use_mirror_vertex_groups = False
me_cube_011.update()
me_cube_012 = bpy.data.meshes.new('Cube.012')
me_cube_012.from_pydata([(-1.0, -1.0, -1.0), (-1.0, -1.0, 1.0), (-1.0, 1.0, -1.0), (-1.0, 1.0, 1.0), (1.0, -1.0, -1.0), (1.0, -1.0, 1.0), (1.0, 1.0, -1.0), (1.0, 1.0, 1.0)], [], [(0, 1, 3, 2), (2, 3, 7, 6), (6, 7, 5, 4), (4, 5, 1, 0), (2, 6, 4, 0), (7, 3, 1, 5)])
_uv = me_cube_012.uv_layers.new(name='UVMap')
_uv.uv.foreach_set('vector', [0.375, 0.0, 0.625, 0.0, 0.625, 0.25, 0.375, 0.25, 0.375, 0.25, 0.625, 0.25, 0.625, 0.5, 0.375, 0.5, 0.375, 0.5, 0.625, 0.5, 0.625, 0.75, 0.375, 0.75, 0.375, 0.75, 0.625, 0.75, 0.625, 1.0, 0.375, 1.0, 0.125, 0.5, 0.375, 0.5, 0.375, 0.75, 0.125, 0.75, 0.625, 0.5, 0.875, 0.5, 0.875, 0.75, 0.625, 0.75])
me_cube_012.use_remesh_fix_poles = True
me_cube_012.use_remesh_preserve_attributes = False
me_cube_012.use_mirror_vertex_groups = False
me_cube_012.update()
me_cube_013 = bpy.data.meshes.new('Cube.013')
me_cube_013.from_pydata([(-1.0, -1.0, -1.0), (-1.0, -1.0, 1.0), (-1.0, 1.0, -1.0), (-1.0, 1.0, 1.0), (1.0, -1.0, -1.0), (1.0, -1.0, 1.0), (1.0, 1.0, -1.0), (1.0, 1.0, 1.0)], [], [(0, 1, 3, 2), (2, 3, 7, 6), (6, 7, 5, 4), (4, 5, 1, 0), (2, 6, 4, 0), (7, 3, 1, 5)])
_uv = me_cube_013.uv_layers.new(name='UVMap')
_uv.uv.foreach_set('vector', [0.375, 0.0, 0.625, 0.0, 0.625, 0.25, 0.375, 0.25, 0.375, 0.25, 0.625, 0.25, 0.625, 0.5, 0.375, 0.5, 0.375, 0.5, 0.625, 0.5, 0.625, 0.75, 0.375, 0.75, 0.375, 0.75, 0.625, 0.75, 0.625, 1.0, 0.375, 1.0, 0.125, 0.5, 0.375, 0.5, 0.375, 0.75, 0.125, 0.75, 0.625, 0.5, 0.875, 0.5, 0.875, 0.75, 0.625, 0.75])
me_cube_013.use_remesh_fix_poles = True
me_cube_013.use_remesh_preserve_attributes = False
me_cube_013.use_mirror_vertex_groups = False
me_cube_013.update()
me_cube_014 = bpy.data.meshes.new('Cube.014')
me_cube_014.from_pydata([(-1.0, -1.0, -1.0), (-1.0, -1.0, 1.0), (-1.0, 1.0, -1.0), (-1.0, 1.0, 1.0), (1.0, -1.0, -1.0), (1.0, -1.0, 1.0), (1.0, 1.0, -1.0), (1.0, 1.0, 1.0)], [], [(0, 1, 3, 2), (2, 3, 7, 6), (6, 7, 5, 4), (4, 5, 1, 0), (2, 6, 4, 0), (7, 3, 1, 5)])
_uv = me_cube_014.uv_layers.new(name='UVMap')
_uv.uv.foreach_set('vector', [0.375, 0.0, 0.625, 0.0, 0.625, 0.25, 0.375, 0.25, 0.375, 0.25, 0.625, 0.25, 0.625, 0.5, 0.375, 0.5, 0.375, 0.5, 0.625, 0.5, 0.625, 0.75, 0.375, 0.75, 0.375, 0.75, 0.625, 0.75, 0.625, 1.0, 0.375, 1.0, 0.125, 0.5, 0.375, 0.5, 0.375, 0.75, 0.125, 0.75, 0.625, 0.5, 0.875, 0.5, 0.875, 0.75, 0.625, 0.75])
me_cube_014.use_remesh_fix_poles = True
me_cube_014.use_remesh_preserve_attributes = False
me_cube_014.use_mirror_vertex_groups = False
me_cube_014.update()
me_cube_015 = bpy.data.meshes.new('Cube.015')
me_cube_015.from_pydata([(-1.0, -1.0, -1.0), (-1.0, -1.0, 1.0), (-1.0, 1.0, -1.0), (-1.0, 1.0, 1.0), (1.0, -1.0, -1.0), (1.0, -1.0, 1.0), (1.0, 1.0, -1.0), (1.0, 1.0, 1.0)], [], [(0, 1, 3, 2), (2, 3, 7, 6), (6, 7, 5, 4), (4, 5, 1, 0), (2, 6, 4, 0), (7, 3, 1, 5)])
_uv = me_cube_015.uv_layers.new(name='UVMap')
_uv.uv.foreach_set('vector', [0.375, 0.0, 0.625, 0.0, 0.625, 0.25, 0.375, 0.25, 0.375, 0.25, 0.625, 0.25, 0.625, 0.5, 0.375, 0.5, 0.375, 0.5, 0.625, 0.5, 0.625, 0.75, 0.375, 0.75, 0.375, 0.75, 0.625, 0.75, 0.625, 1.0, 0.375, 1.0, 0.125, 0.5, 0.375, 0.5, 0.375, 0.75, 0.125, 0.75, 0.625, 0.5, 0.875, 0.5, 0.875, 0.75, 0.625, 0.75])
me_cube_015.use_remesh_fix_poles = True
me_cube_015.use_remesh_preserve_attributes = False
me_cube_015.use_mirror_vertex_groups = False
me_cube_015.update()
me_cube_017 = bpy.data.meshes.new('Cube.017')
me_cube_017.from_pydata([(-1.0, -1.0, -1.0), (-1.0, -1.0, 1.0), (-1.0, 1.0, -1.0), (-1.0, 1.0, 1.0), (1.0, -1.0, -1.0), (1.0, -1.0, 1.0), (1.0, 1.0, -1.0), (1.0, 1.0, 1.0)], [], [(0, 1, 3, 2), (2, 3, 7, 6), (6, 7, 5, 4), (4, 5, 1, 0), (2, 6, 4, 0), (7, 3, 1, 5)])
_uv = me_cube_017.uv_layers.new(name='UVMap')
_uv.uv.foreach_set('vector', [0.375, 0.0, 0.625, 0.0, 0.625, 0.25, 0.375, 0.25, 0.375, 0.25, 0.625, 0.25, 0.625, 0.5, 0.375, 0.5, 0.375, 0.5, 0.625, 0.5, 0.625, 0.75, 0.375, 0.75, 0.375, 0.75, 0.625, 0.75, 0.625, 1.0, 0.375, 1.0, 0.125, 0.5, 0.375, 0.5, 0.375, 0.75, 0.125, 0.75, 0.625, 0.5, 0.875, 0.5, 0.875, 0.75, 0.625, 0.75])
me_cube_017.use_remesh_fix_poles = True
me_cube_017.use_remesh_preserve_attributes = False
me_cube_017.use_mirror_vertex_groups = False
me_cube_017.update()
me_cube_019 = bpy.data.meshes.new('Cube.019')
me_cube_019.from_pydata([(-1.0, -1.0, -1.0), (-1.0, -1.0, 1.0), (-1.0, 1.0, -1.0), (-1.0, 1.0, 1.0), (1.0, -1.0, -1.0), (1.0, -1.0, 1.0), (1.0, 1.0, -1.0), (1.0, 1.0, 1.0)], [], [(0, 1, 3, 2), (2, 3, 7, 6), (6, 7, 5, 4), (4, 5, 1, 0), (2, 6, 4, 0), (7, 3, 1, 5)])
_uv = me_cube_019.uv_layers.new(name='UVMap')
_uv.uv.foreach_set('vector', [0.375, 0.0, 0.625, 0.0, 0.625, 0.25, 0.375, 0.25, 0.375, 0.25, 0.625, 0.25, 0.625, 0.5, 0.375, 0.5, 0.375, 0.5, 0.625, 0.5, 0.625, 0.75, 0.375, 0.75, 0.375, 0.75, 0.625, 0.75, 0.625, 1.0, 0.375, 1.0, 0.125, 0.5, 0.375, 0.5, 0.375, 0.75, 0.125, 0.75, 0.625, 0.5, 0.875, 0.5, 0.875, 0.75, 0.625, 0.75])
me_cube_019.use_remesh_fix_poles = True
me_cube_019.use_remesh_preserve_attributes = False
me_cube_019.use_mirror_vertex_groups = False
me_cube_019.update()
me_cube_020 = bpy.data.meshes.new('Cube.020')
me_cube_020.from_pydata([(-1.0, -1.0, -1.0), (-1.0, -1.0, 1.0), (-1.0, 1.0, -1.0), (-1.0, 1.0, 1.0), (1.0, -1.0, -1.0), (1.0, -1.0, 1.0), (1.0, 1.0, -1.0), (1.0, 1.0, 1.0)], [], [(0, 1, 3, 2), (2, 3, 7, 6), (6, 7, 5, 4), (4, 5, 1, 0), (2, 6, 4, 0), (7, 3, 1, 5)])
_uv = me_cube_020.uv_layers.new(name='UVMap')
_uv.uv.foreach_set('vector', [0.375, 0.0, 0.625, 0.0, 0.625, 0.25, 0.375, 0.25, 0.375, 0.25, 0.625, 0.25, 0.625, 0.5, 0.375, 0.5, 0.375, 0.5, 0.625, 0.5, 0.625, 0.75, 0.375, 0.75, 0.375, 0.75, 0.625, 0.75, 0.625, 1.0, 0.375, 1.0, 0.125, 0.5, 0.375, 0.5, 0.375, 0.75, 0.125, 0.75, 0.625, 0.5, 0.875, 0.5, 0.875, 0.75, 0.625, 0.75])
me_cube_020.use_remesh_fix_poles = True
me_cube_020.use_remesh_preserve_attributes = False
me_cube_020.use_mirror_vertex_groups = False
me_cube_020.update()
me_cube_021 = bpy.data.meshes.new('Cube.021')
me_cube_021.from_pydata([(-1.0, -1.0, -1.0), (-1.0, -1.0, 1.0), (-1.0, 1.0, -1.0), (-1.0, 1.0, 1.0), (1.0, -1.0, -1.0), (1.0, -1.0, 1.0), (1.0, 1.0, -1.0), (1.0, 1.0, 1.0)], [], [(0, 1, 3, 2), (2, 3, 7, 6), (6, 7, 5, 4), (4, 5, 1, 0), (2, 6, 4, 0), (7, 3, 1, 5)])
_uv = me_cube_021.uv_layers.new(name='UVMap')
_uv.uv.foreach_set('vector', [0.375, 0.0, 0.625, 0.0, 0.625, 0.25, 0.375, 0.25, 0.375, 0.25, 0.625, 0.25, 0.625, 0.5, 0.375, 0.5, 0.375, 0.5, 0.625, 0.5, 0.625, 0.75, 0.375, 0.75, 0.375, 0.75, 0.625, 0.75, 0.625, 1.0, 0.375, 1.0, 0.125, 0.5, 0.375, 0.5, 0.375, 0.75, 0.125, 0.75, 0.625, 0.5, 0.875, 0.5, 0.875, 0.75, 0.625, 0.75])
me_cube_021.use_remesh_fix_poles = True
me_cube_021.use_remesh_preserve_attributes = False
me_cube_021.use_mirror_vertex_groups = False
me_cube_021.update()
me_cube_022 = bpy.data.meshes.new('Cube.022')
me_cube_022.from_pydata([(-1.0, -1.0, -1.0), (-1.0, -1.0, 1.0), (-1.0, 1.0, -1.0), (-1.0, 1.0, 1.0), (1.0, -1.0, -1.0), (1.0, -1.0, 1.0), (1.0, 1.0, -1.0), (1.0, 1.0, 1.0)], [], [(0, 1, 3, 2), (2, 3, 7, 6), (6, 7, 5, 4), (4, 5, 1, 0), (2, 6, 4, 0), (7, 3, 1, 5)])
_uv = me_cube_022.uv_layers.new(name='UVMap')
_uv.uv.foreach_set('vector', [0.375, 0.0, 0.625, 0.0, 0.625, 0.25, 0.375, 0.25, 0.375, 0.25, 0.625, 0.25, 0.625, 0.5, 0.375, 0.5, 0.375, 0.5, 0.625, 0.5, 0.625, 0.75, 0.375, 0.75, 0.375, 0.75, 0.625, 0.75, 0.625, 1.0, 0.375, 1.0, 0.125, 0.5, 0.375, 0.5, 0.375, 0.75, 0.125, 0.75, 0.625, 0.5, 0.875, 0.5, 0.875, 0.75, 0.625, 0.75])
me_cube_022.use_remesh_fix_poles = True
me_cube_022.use_remesh_preserve_attributes = False
me_cube_022.use_mirror_vertex_groups = False
me_cube_022.update()
me_cube_023 = bpy.data.meshes.new('Cube.023')
me_cube_023.from_pydata([(-1.0, -1.0, -1.0), (-1.0, -1.0, 1.0), (-1.0, 1.0, -1.0), (-1.0, 1.0, 1.0), (1.0, -1.0, -1.0), (1.0, -1.0, 1.0), (1.0, 1.0, -1.0), (1.0, 1.0, 1.0)], [], [(0, 1, 3, 2), (2, 3, 7, 6), (6, 7, 5, 4), (4, 5, 1, 0), (2, 6, 4, 0), (7, 3, 1, 5)])
_uv = me_cube_023.uv_layers.new(name='UVMap')
_uv.uv.foreach_set('vector', [0.375, 0.0, 0.625, 0.0, 0.625, 0.25, 0.375, 0.25, 0.375, 0.25, 0.625, 0.25, 0.625, 0.5, 0.375, 0.5, 0.375, 0.5, 0.625, 0.5, 0.625, 0.75, 0.375, 0.75, 0.375, 0.75, 0.625, 0.75, 0.625, 1.0, 0.375, 1.0, 0.125, 0.5, 0.375, 0.5, 0.375, 0.75, 0.125, 0.75, 0.625, 0.5, 0.875, 0.5, 0.875, 0.75, 0.625, 0.75])
me_cube_023.use_remesh_fix_poles = True
me_cube_023.use_remesh_preserve_attributes = False
me_cube_023.use_mirror_vertex_groups = False
me_cube_023.update()
me_cube_024 = bpy.data.meshes.new('Cube.024')
me_cube_024.from_pydata([(-1.0, -1.0, -1.0), (-1.0, -1.0, 1.0), (-1.0, 1.0, -1.0), (-1.0, 1.0, 1.0), (1.0, -1.0, -1.0), (1.0, -1.0, 1.0), (1.0, 1.0, -1.0), (1.0, 1.0, 1.0)], [], [(0, 1, 3, 2), (2, 3, 7, 6), (6, 7, 5, 4), (4, 5, 1, 0), (2, 6, 4, 0), (7, 3, 1, 5)])
_uv = me_cube_024.uv_layers.new(name='UVMap')
_uv.uv.foreach_set('vector', [0.375, 0.0, 0.625, 0.0, 0.625, 0.25, 0.375, 0.25, 0.375, 0.25, 0.625, 0.25, 0.625, 0.5, 0.375, 0.5, 0.375, 0.5, 0.625, 0.5, 0.625, 0.75, 0.375, 0.75, 0.375, 0.75, 0.625, 0.75, 0.625, 1.0, 0.375, 1.0, 0.125, 0.5, 0.375, 0.5, 0.375, 0.75, 0.125, 0.75, 0.625, 0.5, 0.875, 0.5, 0.875, 0.75, 0.625, 0.75])
me_cube_024.use_remesh_fix_poles = True
me_cube_024.use_remesh_preserve_attributes = False
me_cube_024.use_mirror_vertex_groups = False
me_cube_024.update()
me_cube_025 = bpy.data.meshes.new('Cube.025')
me_cube_025.from_pydata([(-1.0, -1.0, -1.0), (-1.0, -1.0, 1.0), (-1.0, 1.0, -1.0), (-1.0, 1.0, 1.0), (1.0, -1.0, -1.0), (1.0, -1.0, 1.0), (1.0, 1.0, -1.0), (1.0, 1.0, 1.0)], [], [(0, 1, 3, 2), (2, 3, 7, 6), (6, 7, 5, 4), (4, 5, 1, 0), (2, 6, 4, 0), (7, 3, 1, 5)])
_uv = me_cube_025.uv_layers.new(name='UVMap')
_uv.uv.foreach_set('vector', [0.375, 0.0, 0.625, 0.0, 0.625, 0.25, 0.375, 0.25, 0.375, 0.25, 0.625, 0.25, 0.625, 0.5, 0.375, 0.5, 0.375, 0.5, 0.625, 0.5, 0.625, 0.75, 0.375, 0.75, 0.375, 0.75, 0.625, 0.75, 0.625, 1.0, 0.375, 1.0, 0.125, 0.5, 0.375, 0.5, 0.375, 0.75, 0.125, 0.75, 0.625, 0.5, 0.875, 0.5, 0.875, 0.75, 0.625, 0.75])
me_cube_025.use_remesh_fix_poles = True
me_cube_025.use_remesh_preserve_attributes = False
me_cube_025.use_mirror_vertex_groups = False
me_cube_025.update()

# ---- objects
ob_icosphere = bpy.data.objects.new('Icosphere', me_icosphere)
ob_icosphere_001 = bpy.data.objects.new('Icosphere.001', me_icosphere_007)
ob_icosphere_002 = bpy.data.objects.new('Icosphere.002', me_icosphere_009)
ob_cube = bpy.data.objects.new('Cube', me_cube_005)
ob_cube_001 = bpy.data.objects.new('Cube.001', me_cube_006)
ob_cube_002 = bpy.data.objects.new('Cube.002', me_cube_007)
ob_papermask = bpy.data.objects.new('PaperMask', me_cube_008)
ob_altar = bpy.data.objects.new('Altar', None)
ob_cube_010 = bpy.data.objects.new('Cube.010', me_cube_026)
ob_cube_011 = bpy.data.objects.new('Cube.011', me_cube_027)
ob_cube_012 = bpy.data.objects.new('Cube.012', me_cube_028)
ob_fertilizer = bpy.data.objects.new('Fertilizer', me_cube_029)
ob_altar_001 = bpy.data.objects.new('Altar.001', None)
ob_cube_013 = bpy.data.objects.new('Cube.013', me_cube_030)
ob_cube_014 = bpy.data.objects.new('Cube.014', me_cube_031)
ob_cube_015 = bpy.data.objects.new('Cube.015', me_cube_032)
ob_potato = bpy.data.objects.new('Potato', me_cube_033)
ob_altar_002 = bpy.data.objects.new('Altar.002', None)
ob_cube_016 = bpy.data.objects.new('Cube.016', me_cube_034)
ob_cube_017 = bpy.data.objects.new('Cube.017', me_cube_035)
ob_cube_018 = bpy.data.objects.new('Cube.018', me_cube_036)
ob_small_hammer = bpy.data.objects.new('Small Hammer', me_cube_037)
ob_altar_003 = bpy.data.objects.new('Altar.003', None)
ob_cube_019 = bpy.data.objects.new('Cube.019', me_cube_038)
ob_cube_020 = bpy.data.objects.new('Cube.020', me_cube_039)
ob_cube_021 = bpy.data.objects.new('Cube.021', me_cube_040)
ob_big_hammer = bpy.data.objects.new('Big Hammer', me_cube_041)
ob_altar_004 = bpy.data.objects.new('Altar.004', None)
ob_altars = bpy.data.objects.new('Altars', None)
ob_cube_022 = bpy.data.objects.new('Cube.022', me_cube_042)
ob_cube_024 = bpy.data.objects.new('Cube.024', me_cube_044)
ob_gass_mask_container = bpy.data.objects.new('Gass Mask Container', me_cube_045)
ob_altar_005 = bpy.data.objects.new('Altar.005', None)
ob_cube_003 = bpy.data.objects.new('Cube.003', me_cube_009)
ob_cube_004 = bpy.data.objects.new('Cube.004', me_cube_011)
ob_cube_005 = bpy.data.objects.new('Cube.005', me_cube_012)
ob_cube_006 = bpy.data.objects.new('Cube.006', me_cube_013)
ob_cube_007 = bpy.data.objects.new('Cube.007', me_cube_014)
ob_cube_008 = bpy.data.objects.new('Cube.008', me_cube_015)
ob_cube_009 = bpy.data.objects.new('Cube.009', me_cube_017)
ob_tree = bpy.data.objects.new('Tree', me_cube_019)
ob_tree_001 = bpy.data.objects.new('Tree.001', me_cube_020)
ob_tree_002 = bpy.data.objects.new('Tree.002', me_cube_021)
ob_tree_003 = bpy.data.objects.new('Tree.003', me_cube_022)
ob_tree_004 = bpy.data.objects.new('Tree.004', me_cube_023)
ob_tree_005 = bpy.data.objects.new('Tree.005', me_cube_024)
ob_bigtree = bpy.data.objects.new('BigTree', me_cube_025)
ob_trees = bpy.data.objects.new('Trees', None)
ob_plant = bpy.data.objects.new('Plant', None)

# ---- transforms, parenting, visibility, modifiers, constraints
ob_icosphere.location = (0.0, 0.0, 0.0)
ob_icosphere.scale = (3.286, 3.125, 3.125)
ob_icosphere.lineart.crease_threshold = 0.0
ob_icosphere_001.location = (0.0, 0.0, 0.0)
ob_icosphere_001.rotation_euler = (3.142, -0.0, 0.0)
ob_icosphere_001.scale = (3.286, 3.125, 3.125)
ob_icosphere_001.lineart.crease_threshold = 0.0
_m = ob_icosphere_001.modifiers.new('Solidify', 'SOLIDIFY')
_m.thickness = 0.3
ob_icosphere_002.location = (0.0, 0.0, -0.9)
ob_icosphere_002.rotation_euler = (3.142, -0.0, 0.0)
ob_icosphere_002.scale = (3.286, 3.125, 3.125)
ob_icosphere_002.lineart.crease_threshold = 0.0
_m = ob_icosphere_002.modifiers.new('Solidify', 'SOLIDIFY')
_m.thickness = 0.3
ob_cube.parent = ob_altar
ob_cube.matrix_parent_inverse = Matrix(((1.0, -0.0, 0.0, -16.0), (-0.0, 1.0, -0.0, 0.0), (0.0, -0.0, 1.0, -0.0), (-0.0, 0.0, -0.0, 1.0)))
ob_cube.location = (16.0, 0.0, 1.0)
ob_cube.scale = (0.5, 0.5, 1.0)
ob_cube.lineart.crease_threshold = 0.0
ob_cube_001.parent = ob_altar
ob_cube_001.matrix_parent_inverse = Matrix(((1.0, -0.0, 0.0, -16.0), (-0.0, 1.0, -0.0, 0.0), (0.0, -0.0, 1.0, -0.0), (-0.0, 0.0, -0.0, 1.0)))
ob_cube_001.location = (16.0, 0.0, 0.25)
ob_cube_001.scale = (1.5, 1.5, 0.25)
ob_cube_001.lineart.crease_threshold = 0.0
ob_cube_002.parent = ob_altar
ob_cube_002.matrix_parent_inverse = Matrix(((1.0, -0.0, 0.0, -16.0), (-0.0, 1.0, -0.0, 0.0), (0.0, -0.0, 1.0, -0.0), (-0.0, 0.0, -0.0, 1.0)))
ob_cube_002.location = (16.0, 0.0, 0.75)
ob_cube_002.scale = (1.0, 1.0, 0.25)
ob_cube_002.lineart.crease_threshold = 0.0
ob_papermask.parent = ob_altar
ob_papermask.matrix_parent_inverse = Matrix(((1.0, -0.0, 0.0, -16.0), (-0.0, 1.0, -0.0, 0.0), (0.0, -0.0, 1.0, -0.0), (-0.0, 0.0, -0.0, 1.0)))
ob_papermask.location = (16.0, 0.0, 2.35)
ob_papermask.scale = (0.35, 0.35, 0.35)
ob_papermask.lineart.crease_threshold = 0.0
ob_altar.parent = ob_altars
ob_altar.location = (16.0, 0.0, 0.0)
ob_altar.lineart.crease_threshold = 0.0
ob_cube_010.parent = ob_altar_001
ob_cube_010.matrix_parent_inverse = Matrix(((1.0, -0.0, 0.0, -16.0), (-0.0, 1.0, -0.0, 0.0), (0.0, -0.0, 1.0, -0.0), (-0.0, 0.0, -0.0, 1.0)))
ob_cube_010.location = (16.0, 0.0, 1.0)
ob_cube_010.scale = (0.5, 0.5, 1.0)
ob_cube_010.lineart.crease_threshold = 0.0
ob_cube_011.parent = ob_altar_001
ob_cube_011.matrix_parent_inverse = Matrix(((1.0, -0.0, 0.0, -16.0), (-0.0, 1.0, -0.0, 0.0), (0.0, -0.0, 1.0, -0.0), (-0.0, 0.0, -0.0, 1.0)))
ob_cube_011.location = (16.0, 0.0, 0.25)
ob_cube_011.scale = (1.5, 1.5, 0.25)
ob_cube_011.lineart.crease_threshold = 0.0
ob_cube_012.parent = ob_altar_001
ob_cube_012.matrix_parent_inverse = Matrix(((1.0, -0.0, 0.0, -16.0), (-0.0, 1.0, -0.0, 0.0), (0.0, -0.0, 1.0, -0.0), (-0.0, 0.0, -0.0, 1.0)))
ob_cube_012.location = (16.0, 0.0, 0.75)
ob_cube_012.scale = (1.0, 1.0, 0.25)
ob_cube_012.lineart.crease_threshold = 0.0
ob_fertilizer.parent = ob_altar_001
ob_fertilizer.matrix_parent_inverse = Matrix(((1.0, -0.0, 0.0, -16.0), (-0.0, 1.0, -0.0, 0.0), (0.0, -0.0, 1.0, -0.0), (-0.0, 0.0, -0.0, 1.0)))
ob_fertilizer.location = (16.0, 0.0, 2.35)
ob_fertilizer.scale = (0.35, 0.35, 0.35)
ob_fertilizer.lineart.crease_threshold = 0.0
ob_altar_001.parent = ob_altars
ob_altar_001.location = (9.0, -14.0, 0.0)
ob_altar_001.lineart.crease_threshold = 0.0
ob_cube_013.parent = ob_altar_002
ob_cube_013.matrix_parent_inverse = Matrix(((1.0, -0.0, 0.0, -16.0), (-0.0, 1.0, -0.0, 0.0), (0.0, -0.0, 1.0, -0.0), (-0.0, 0.0, -0.0, 1.0)))
ob_cube_013.location = (16.0, 0.0, 1.0)
ob_cube_013.scale = (0.5, 0.5, 1.0)
ob_cube_013.lineart.crease_threshold = 0.0
ob_cube_014.parent = ob_altar_002
ob_cube_014.matrix_parent_inverse = Matrix(((1.0, -0.0, 0.0, -16.0), (-0.0, 1.0, -0.0, 0.0), (0.0, -0.0, 1.0, -0.0), (-0.0, 0.0, -0.0, 1.0)))
ob_cube_014.location = (16.0, 0.0, 0.25)
ob_cube_014.scale = (1.5, 1.5, 0.25)
ob_cube_014.lineart.crease_threshold = 0.0
ob_cube_015.parent = ob_altar_002
ob_cube_015.matrix_parent_inverse = Matrix(((1.0, -0.0, 0.0, -16.0), (-0.0, 1.0, -0.0, 0.0), (0.0, -0.0, 1.0, -0.0), (-0.0, 0.0, -0.0, 1.0)))
ob_cube_015.location = (16.0, 0.0, 0.75)
ob_cube_015.scale = (1.0, 1.0, 0.25)
ob_cube_015.lineart.crease_threshold = 0.0
ob_potato.parent = ob_altar_002
ob_potato.matrix_parent_inverse = Matrix(((1.0, -0.0, 0.0, -16.0), (-0.0, 1.0, -0.0, 0.0), (0.0, -0.0, 1.0, -0.0), (-0.0, 0.0, -0.0, 1.0)))
ob_potato.location = (16.0, 0.0, 2.35)
ob_potato.scale = (0.35, 0.35, 0.35)
ob_potato.lineart.crease_threshold = 0.0
ob_altar_002.parent = ob_altars
ob_altar_002.location = (9.0, 14.0, 0.0)
ob_altar_002.lineart.crease_threshold = 0.0
ob_cube_016.parent = ob_altar_003
ob_cube_016.matrix_parent_inverse = Matrix(((1.0, -0.0, 0.0, -16.0), (-0.0, 1.0, -0.0, 0.0), (0.0, -0.0, 1.0, -0.0), (-0.0, 0.0, -0.0, 1.0)))
ob_cube_016.location = (16.0, 0.0, 1.0)
ob_cube_016.scale = (0.5, 0.5, 1.0)
ob_cube_016.lineart.crease_threshold = 0.0
ob_cube_017.parent = ob_altar_003
ob_cube_017.matrix_parent_inverse = Matrix(((1.0, -0.0, 0.0, -16.0), (-0.0, 1.0, -0.0, 0.0), (0.0, -0.0, 1.0, -0.0), (-0.0, 0.0, -0.0, 1.0)))
ob_cube_017.location = (16.0, 0.0, 0.25)
ob_cube_017.scale = (1.5, 1.5, 0.25)
ob_cube_017.lineart.crease_threshold = 0.0
ob_cube_018.parent = ob_altar_003
ob_cube_018.matrix_parent_inverse = Matrix(((1.0, -0.0, 0.0, -16.0), (-0.0, 1.0, -0.0, 0.0), (0.0, -0.0, 1.0, -0.0), (-0.0, 0.0, -0.0, 1.0)))
ob_cube_018.location = (16.0, 0.0, 0.75)
ob_cube_018.scale = (1.0, 1.0, 0.25)
ob_cube_018.lineart.crease_threshold = 0.0
ob_small_hammer.parent = ob_altar_003
ob_small_hammer.matrix_parent_inverse = Matrix(((1.0, -0.0, 0.0, -16.0), (-0.0, 1.0, -0.0, 0.0), (0.0, -0.0, 1.0, -0.0), (-0.0, 0.0, -0.0, 1.0)))
ob_small_hammer.location = (16.0, 0.0, 2.35)
ob_small_hammer.scale = (0.35, 0.35, 0.35)
ob_small_hammer.lineart.crease_threshold = 0.0
ob_altar_003.parent = ob_altars
ob_altar_003.location = (-9.0, 14.0, 0.0)
ob_altar_003.lineart.crease_threshold = 0.0
ob_cube_019.parent = ob_altar_004
ob_cube_019.matrix_parent_inverse = Matrix(((1.0, -0.0, 0.0, -16.0), (-0.0, 1.0, -0.0, 0.0), (0.0, -0.0, 1.0, -0.0), (-0.0, 0.0, -0.0, 1.0)))
ob_cube_019.location = (16.0, 0.0, 1.0)
ob_cube_019.scale = (0.5, 0.5, 1.0)
ob_cube_019.lineart.crease_threshold = 0.0
ob_cube_020.parent = ob_altar_004
ob_cube_020.matrix_parent_inverse = Matrix(((1.0, -0.0, 0.0, -16.0), (-0.0, 1.0, -0.0, 0.0), (0.0, -0.0, 1.0, -0.0), (-0.0, 0.0, -0.0, 1.0)))
ob_cube_020.location = (16.0, 0.0, 0.25)
ob_cube_020.scale = (1.5, 1.5, 0.25)
ob_cube_020.lineart.crease_threshold = 0.0
ob_cube_021.parent = ob_altar_004
ob_cube_021.matrix_parent_inverse = Matrix(((1.0, -0.0, 0.0, -16.0), (-0.0, 1.0, -0.0, 0.0), (0.0, -0.0, 1.0, -0.0), (-0.0, 0.0, -0.0, 1.0)))
ob_cube_021.location = (16.0, 0.0, 0.75)
ob_cube_021.scale = (1.0, 1.0, 0.25)
ob_cube_021.lineart.crease_threshold = 0.0
ob_big_hammer.parent = ob_altar_004
ob_big_hammer.matrix_parent_inverse = Matrix(((1.0, -0.0, 0.0, -16.0), (-0.0, 1.0, -0.0, 0.0), (0.0, -0.0, 1.0, -0.0), (-0.0, 0.0, -0.0, 1.0)))
ob_big_hammer.location = (16.0, 0.0, 2.35)
ob_big_hammer.scale = (0.35, 0.35, 0.35)
ob_big_hammer.lineart.crease_threshold = 0.0
ob_altar_004.parent = ob_altars
ob_altar_004.location = (-9.0, -14.0, 0.0)
ob_altar_004.lineart.crease_threshold = 0.0
ob_altars.location = (0.0, 0.0, 0.0)
ob_altars.lineart.crease_threshold = 0.0
ob_cube_022.parent = ob_altar_005
ob_cube_022.matrix_parent_inverse = Matrix(((1.0, -0.0, 0.0, -16.0), (-0.0, 1.0, -0.0, 0.0), (0.0, -0.0, 1.0, -0.0), (-0.0, 0.0, -0.0, 1.0)))
ob_cube_022.location = (16.0, 0.0, 1.0)
ob_cube_022.scale = (0.5, 0.5, 1.0)
ob_cube_022.lineart.crease_threshold = 0.0
ob_cube_024.parent = ob_altar_005
ob_cube_024.matrix_parent_inverse = Matrix(((1.0, -0.0, 0.0, -16.0), (-0.0, 1.0, -0.0, 0.0), (0.0, -0.0, 1.0, -0.0), (-0.0, 0.0, -0.0, 1.0)))
ob_cube_024.location = (16.0, 0.0, 0.75)
ob_cube_024.scale = (1.0, 1.0, 0.25)
ob_cube_024.lineart.crease_threshold = 0.0
ob_gass_mask_container.parent = ob_altar_005
ob_gass_mask_container.matrix_parent_inverse = Matrix(((1.0, -0.0, 0.0, -16.0), (-0.0, 1.0, -0.0, 0.0), (0.0, -0.0, 1.0, -0.0), (-0.0, 0.0, -0.0, 1.0)))
ob_gass_mask_container.location = (16.0, 0.0, 2.35)
ob_gass_mask_container.scale = (0.35, 0.35, 0.35)
ob_gass_mask_container.lineart.crease_threshold = 0.0
ob_altar_005.parent = ob_altars
ob_altar_005.location = (0.0, 0.0, 0.0)
ob_altar_005.lineart.crease_threshold = 0.0
ob_cube_003.parent = ob_plant
ob_cube_003.location = (16.0, -10.0, 0.25)
ob_cube_003.rotation_euler = (0.0, -0.0, -0.6283)
ob_cube_003.scale = (2.5, 2.5, 0.25)
ob_cube_003.lineart.crease_threshold = 0.0
ob_cube_004.parent = ob_plant
ob_cube_004.location = (-16.0, 10.0, 0.25)
ob_cube_004.rotation_euler = (0.0, -0.0, -0.6283)
ob_cube_004.scale = (2.5, 2.5, 0.25)
ob_cube_004.lineart.crease_threshold = 0.0
ob_cube_005.parent = ob_plant
ob_cube_005.location = (-16.0, -10.0, 0.25)
ob_cube_005.rotation_euler = (0.0, -0.0, 0.6283)
ob_cube_005.scale = (2.5, 2.5, 0.25)
ob_cube_005.lineart.crease_threshold = 0.0
ob_cube_006.parent = ob_plant
ob_cube_006.location = (16.0, 10.0, 0.25)
ob_cube_006.rotation_euler = (0.0, -0.0, 0.6283)
ob_cube_006.scale = (2.5, 2.5, 0.25)
ob_cube_006.lineart.crease_threshold = 0.0
ob_cube_007.parent = ob_plant
ob_cube_007.location = (0.0, 15.0, 0.25)
ob_cube_007.scale = (2.5, 2.5, 0.25)
ob_cube_007.lineart.crease_threshold = 0.0
ob_cube_008.parent = ob_plant
ob_cube_008.location = (0.0, -15.0, 0.25)
ob_cube_008.scale = (2.5, 2.5, 0.25)
ob_cube_008.lineart.crease_threshold = 0.0
ob_cube_009.parent = ob_plant
ob_cube_009.location = (0.0, 0.0, 0.25)
ob_cube_009.scale = (5.0, 5.0, 0.25)
ob_cube_009.lineart.crease_threshold = 0.0
ob_tree.parent = ob_trees
ob_tree.location = (0.0, 15.0, 5.0)
ob_tree.scale = (1.0, 1.0, 5.0)
ob_tree.lineart.crease_threshold = 0.0
ob_tree_001.parent = ob_trees
ob_tree_001.location = (0.0, -15.0, 5.299)
ob_tree_001.scale = (1.0, 1.0, 5.0)
ob_tree_001.lineart.crease_threshold = 0.0
ob_tree_002.parent = ob_trees
ob_tree_002.location = (16.0, -10.0, 5.0)
ob_tree_002.scale = (1.0, 1.0, 5.0)
ob_tree_002.lineart.crease_threshold = 0.0
ob_tree_003.parent = ob_trees
ob_tree_003.location = (16.0, 10.0, 5.0)
ob_tree_003.scale = (1.0, 1.0, 5.0)
ob_tree_003.lineart.crease_threshold = 0.0
ob_tree_004.parent = ob_trees
ob_tree_004.location = (-16.0, -10.0, 5.0)
ob_tree_004.scale = (1.0, 1.0, 5.0)
ob_tree_004.lineart.crease_threshold = 0.0
ob_tree_005.parent = ob_trees
ob_tree_005.location = (-16.0, 10.0, 5.0)
ob_tree_005.scale = (1.0, 1.0, 5.0)
ob_tree_005.lineart.crease_threshold = 0.0
ob_bigtree.parent = ob_trees
ob_bigtree.location = (0.0, 0.0, -12.5)
ob_bigtree.scale = (2.0, 2.0, 12.5)
ob_bigtree.lineart.crease_threshold = 0.0
ob_trees.location = (0.0, 0.0, 0.0)
ob_trees.lineart.crease_threshold = 0.0
ob_plant.location = (0.0, 0.0, 0.0)
ob_plant.lineart.crease_threshold = 0.0

# ---- collection membership
col_enviroment.objects.link(ob_icosphere)
col_enviroment.objects.link(ob_icosphere_001)
col_enviroment.objects.link(ob_icosphere_002)
col_altar.objects.link(ob_cube)
col_altar.objects.link(ob_cube_001)
col_altar.objects.link(ob_cube_002)
col_altar.objects.link(ob_papermask)
col_altar.objects.link(ob_altar)
col_altar.objects.link(ob_cube_010)
col_altar.objects.link(ob_cube_011)
col_altar.objects.link(ob_cube_012)
col_altar.objects.link(ob_fertilizer)
col_altar.objects.link(ob_altar_001)
col_altar.objects.link(ob_cube_013)
col_altar.objects.link(ob_cube_014)
col_altar.objects.link(ob_cube_015)
col_altar.objects.link(ob_potato)
col_altar.objects.link(ob_altar_002)
col_altar.objects.link(ob_cube_016)
col_altar.objects.link(ob_cube_017)
col_altar.objects.link(ob_cube_018)
col_altar.objects.link(ob_small_hammer)
col_altar.objects.link(ob_altar_003)
col_altar.objects.link(ob_cube_019)
col_altar.objects.link(ob_cube_020)
col_altar.objects.link(ob_cube_021)
col_altar.objects.link(ob_big_hammer)
col_altar.objects.link(ob_altar_004)
col_altar.objects.link(ob_altars)
col_altar.objects.link(ob_cube_022)
col_altar.objects.link(ob_cube_024)
col_altar.objects.link(ob_gass_mask_container)
col_altar.objects.link(ob_altar_005)
col_plantareas.objects.link(ob_cube_003)
col_plantareas.objects.link(ob_cube_004)
col_plantareas.objects.link(ob_cube_005)
col_plantareas.objects.link(ob_cube_006)
col_plantareas.objects.link(ob_cube_007)
col_plantareas.objects.link(ob_cube_008)
col_plantareas.objects.link(ob_cube_009)
col_plantareas.objects.link(ob_tree)
col_plantareas.objects.link(ob_tree_001)
col_plantareas.objects.link(ob_tree_002)
col_plantareas.objects.link(ob_tree_003)
col_plantareas.objects.link(ob_tree_004)
col_plantareas.objects.link(ob_tree_005)
col_plantareas.objects.link(ob_bigtree)
col_plantareas.objects.link(ob_trees)
col_plantareas.objects.link(ob_plant)

# ---- scene / render settings (as saved in the file)
scene.frame_start = 1; scene.frame_end = 250; scene.frame_set(0)
scene.render.engine = 'BLENDER_EEVEE_NEXT'
scene.cycles.use_denoising = False
scene.cycles.samples = 128
scene.cycles.sampling_pattern = 'TABULATED_SOBOL'
scene.cycles.use_adaptive_sampling = False
scene.cycles.use_light_tree = False
scene.view_settings.view_transform = 'Filmic'
bpy.context.view_layer.update()

# ---- added for rendering (the .blend has no active camera and no usable light): camera, sun
cam_auto = bpy.data.cameras.new('AutoCamera')
cam_auto.lens = 50.0
cam_auto.sensor_width = 36.0
cam_auto.clip_end = 1603.34
ob_auto_camera = bpy.data.objects.new('AutoCamera', cam_auto)
scene.collection.objects.link(ob_auto_camera)
ob_auto_camera.location = (88.8586, -109.63, 80.5869)
ob_auto_camera.rotation_euler = (1.09748, -7.21219e-08, 0.694738)
scene.camera = ob_auto_camera
light_auto_sun = bpy.data.lights.new('AutoSun', 'SUN')
light_auto_sun.energy = 3.0
light_auto_sun.angle = 0.0523599
ob_auto_sun = bpy.data.objects.new('AutoSun', light_auto_sun)
scene.collection.objects.link(ob_auto_sun)
ob_auto_sun.rotation_euler = (0.872665, 0.174533, 0.523599)
bpy.context.view_layer.update()
